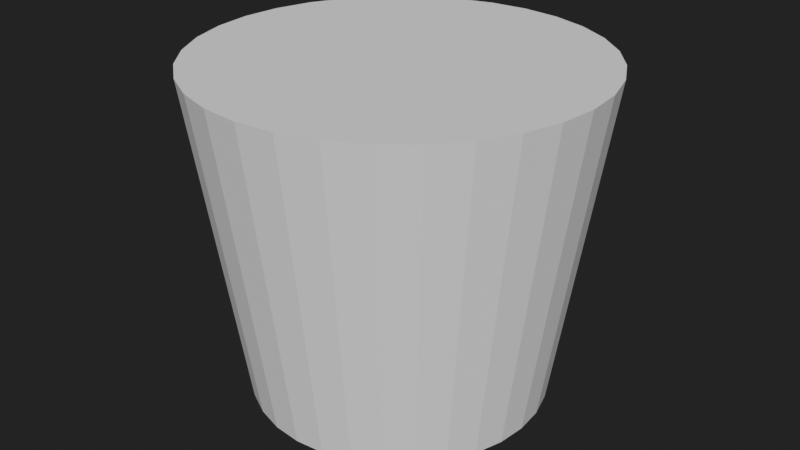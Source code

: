 # Source: Dustbin.blend  (saved by Blender 2.90.8; exported with 4.5.12 LTS)
import bpy
from mathutils import Matrix  # noqa: F401  (used for matrix-valued properties, if any)

bpy.ops.wm.read_factory_settings(use_empty=True)
scene = bpy.context.scene
scene.name = 'Scene'

# ---- collections
col_collection = bpy.data.collections.new('Collection'); scene.collection.children.link(col_collection)

# ---- materials (node trees are filled in below, after node groups)
mat_material = bpy.data.materials.new('Material')

# ---- node groups
ng_auto_smooth = bpy.data.node_groups.new('Auto Smooth', 'GeometryNodeTree')
_s = ng_auto_smooth.interface.new_socket(name='Geometry', in_out='OUTPUT', socket_type='NodeSocketGeometry')
_s = ng_auto_smooth.interface.new_socket(name='Geometry', in_out='INPUT', socket_type='NodeSocketGeometry')
_s = ng_auto_smooth.interface.new_socket(name='Angle', in_out='INPUT', socket_type='NodeSocketFloat')
_s.subtype = 'ANGLE'
_s.min_value = 0.0
_s.max_value = 3.142
ng_auto_smooth.is_modifier = True
_N = ng_auto_smooth.nodes; _L = ng_auto_smooth.links
n0 = _N.new('NodeGroupOutput'); n0.name = 'Group Output'; n0.location = (480, -100)
n1 = _N.new('NodeGroupInput'); n1.name = 'Group Input'; n1.location = (-420, -300)
n2 = _N.new('NodeGroupInput'); n2.name = 'Group Input.001'; n2.location = (-60, -100)
n3 = _N.new('GeometryNodeSetShadeSmooth'); n3.name = 'Set Shade Smooth'; n3.location = (120, -100)
n3.domain = 'EDGE'
n4 = _N.new('GeometryNodeSetShadeSmooth'); n4.name = 'Set Shade Smooth.001'; n4.location = (300, -100)
n5 = _N.new('GeometryNodeInputMeshEdgeAngle'); n5.name = 'Edge Angle'; n5.location = (-420, -220)
n6 = _N.new('GeometryNodeInputEdgeSmooth'); n6.name = 'Is Edge Smooth'; n6.location = (-60, -160)
n7 = _N.new('GeometryNodeInputShadeSmooth'); n7.name = 'Is Face Smooth'; n7.location = (-240, -340)
n8 = _N.new('FunctionNodeBooleanMath'); n8.name = 'Boolean Math'; n8.location = (-60, -220)
n9 = _N.new('FunctionNodeCompare'); n9.name = 'Compare'; n9.location = (-240, -180)
n9.operation = 'LESS_EQUAL'
_L.new(n5.outputs[0], n9.inputs[0])
_L.new(n4.outputs[0], n0.inputs[0])
_L.new(n1.outputs[1], n9.inputs[1])
_L.new(n9.outputs[0], n8.inputs[0])
_L.new(n7.outputs[0], n8.inputs[1])
_L.new(n2.outputs[0], n3.inputs[0])
_L.new(n6.outputs[0], n3.inputs[1])
_L.new(n3.outputs[0], n4.inputs[0])
_L.new(n8.outputs[0], n3.inputs[2])
n0.is_active_output = True

# ---- material node trees
mat_material.use_nodes = True; mat_material.node_tree.nodes.clear()
_N = mat_material.node_tree.nodes; _L = mat_material.node_tree.links
n0 = _N.new('ShaderNodeBsdfPrincipled'); n0.name = 'Principled BSDF'; n0.location = (10, 300)
n0.distribution = 'GGX'
n0.subsurface_method = 'BURLEY'
n0.inputs[3].default_value = 1.45
n0.inputs[27].default_value = (0.0, 0.0, 0.0, 1.0)
n0.inputs[28].default_value = 1.0
n1 = _N.new('ShaderNodeOutputMaterial'); n1.name = 'Material Output'; n1.location = (300, 300)
_L.new(n0.outputs[0], n1.inputs[0])
n1.is_active_output = True

# ---- world
world_world = bpy.data.worlds.new('World'); scene.world = world_world
world_world.use_nodes = True; world_world.node_tree.nodes.clear()
_N = world_world.node_tree.nodes; _L = world_world.node_tree.links
n0 = _N.new('ShaderNodeOutputWorld'); n0.name = 'World Output'; n0.location = (300, 300)
n1 = _N.new('ShaderNodeBackground'); n1.name = 'Background'; n1.location = (10, 300)
n1.inputs[0].default_value = (0.01599, 0.01599, 0.01599, 1.0)
_L.new(n1.outputs[0], n0.inputs[0])
n0.is_active_output = True
world_world.color = (0.05088, 0.05088, 0.05088)
world_world.use_sun_shadow = False
world_world.sun_shadow_jitter_overblur = 0.0

# ---- meshes
me_cylinder_001 = bpy.data.meshes.new('Cylinder.001')
me_cylinder_001.from_pydata([(7.112e-07, 17.94, 1.907e-06), (1.229e-07, 23.78, 40.0), (3.5, 17.6, 1.907e-06), (4.639, 23.32, 40.0), (6.865, 16.57, 1.907e-06), (9.1, 21.97, 40.0), (9.967, 14.92, 1.907e-06), (13.21, 19.77, 40.0), (12.69, 12.69, 1.907e-06), (16.82, 16.82, 40.0), (14.92, 9.967, 1.907e-06), (19.77, 13.21, 40.0), (16.57, 6.865, 1.907e-06), (21.97, 9.1, 40.0), (17.6, 3.5, 1.907e-06), (23.32, 4.639, 40.0), (17.94, 3.24e-06, 1.907e-06), (23.78, 2.121e-06, 40.0), (17.6, -3.5, 1.907e-06), (23.32, -4.639, 40.0), (16.57, -6.865, 1.907e-06), (21.97, -9.1, 40.0), (14.92, -9.967, 1.907e-06), (19.77, -13.21, 40.0), (12.69, -12.69, 1.907e-06), (16.82, -16.82, 40.0), (9.967, -14.92, 1.907e-06), (13.21, -19.77, 40.0), (6.865, -16.57, 1.907e-06), (9.1, -21.97, 40.0), (3.5, -17.6, 1.907e-06), (4.639, -23.32, 40.0), (-5.134e-06, -17.94, 1.907e-06), (-7.626e-06, -23.78, 40.0), (-3.5, -17.6, 1.907e-06), (-4.639, -23.32, 40.0), (-6.865, -16.57, 1.907e-06), (-9.1, -21.97, 40.0), (-9.967, -14.92, 1.907e-06), (-13.21, -19.77, 40.0), (-12.69, -12.69, 1.907e-06), (-16.82, -16.82, 40.0), (-14.92, -9.967, 1.907e-06), (-19.77, -13.21, 40.0), (-16.57, -6.865, 1.907e-06), (-21.97, -9.1, 40.0), (-17.6, -3.5, 1.907e-06), (-23.32, -4.639, 40.0), (-17.94, 1.921e-05, 1.907e-06), (-23.78, 2.329e-05, 40.0), (-17.6, 3.5, 1.907e-06), (-23.32, 4.639, 40.0), (-16.57, 6.865, 1.907e-06), (-21.97, 9.1, 40.0), (-14.92, 9.967, 1.907e-06), (-19.77, 13.21, 40.0), (-12.69, 12.69, 1.907e-06), (-16.82, 16.82, 40.0), (-9.967, 14.92, 1.907e-06), (-13.21, 19.77, 40.0), (-6.865, 16.57, 1.907e-06), (-9.1, 21.97, 40.0), (-3.5, 17.6, 1.907e-06), (-4.639, 23.32, 40.0)], [], [(0, 1, 3, 2), (2, 3, 5, 4), (4, 5, 7, 6), (6, 7, 9, 8), (8, 9, 11, 10), (10, 11, 13, 12), (12, 13, 15, 14), (14, 15, 17, 16), (16, 17, 19, 18), (18, 19, 21, 20), (20, 21, 23, 22), (22, 23, 25, 24), (24, 25, 27, 26), (26, 27, 29, 28), (28, 29, 31, 30), (30, 31, 33, 32), (32, 33, 35, 34), (34, 35, 37, 36), (36, 37, 39, 38), (38, 39, 41, 40), (40, 41, 43, 42), (42, 43, 45, 44), (44, 45, 47, 46), (46, 47, 49, 48), (48, 49, 51, 50), (50, 51, 53, 52), (52, 53, 55, 54), (54, 55, 57, 56), (56, 57, 59, 58), (58, 59, 61, 60), (3, 1, 63, 61, 59, 57, 55, 53, 51, 49, 47, 45, 43, 41, 39, 37, 35, 33, 31, 29, 27, 25, 23, 21, 19, 17, 15, 13, 11, 9, 7, 5), (60, 61, 63, 62), (62, 63, 1, 0), (0, 2, 4, 6, 8, 10, 12, 14, 16, 18, 20, 22, 24, 26, 28, 30, 32, 34, 36, 38, 40, 42, 44, 46, 48, 50, 52, 54, 56, 58, 60, 62)])
_uv = me_cylinder_001.uv_layers.new(name='UVMap')
_uv.uv.foreach_set('vector', [1.0, 0.5, 1.0, 1.0, 0.9688, 1.0, 0.9688, 0.5, 0.9688, 0.5, 0.9688, 1.0, 0.9375, 1.0, 0.9375, 0.5, 0.9375, 0.5, 0.9375, 1.0, 0.9062, 1.0, 0.9062, 0.5, 0.9062, 0.5, 0.9062, 1.0, 0.875, 1.0, 0.875, 0.5, 0.875, 0.5, 0.875, 1.0, 0.8438, 1.0, 0.8438, 0.5, 0.8438, 0.5, 0.8438, 1.0, 0.8125, 1.0, 0.8125, 0.5, 0.8125, 0.5, 0.8125, 1.0, 0.7812, 1.0, 0.7812, 0.5, 0.7812, 0.5, 0.7812, 1.0, 0.75, 1.0, 0.75, 0.5, 0.75, 0.5, 0.75, 1.0, 0.7188, 1.0, 0.7188, 0.5, 0.7188, 0.5, 0.7188, 1.0, 0.6875, 1.0, 0.6875, 0.5, 0.6875, 0.5, 0.6875, 1.0, 0.6562, 1.0, 0.6562, 0.5, 0.6562, 0.5, 0.6562, 1.0, 0.625, 1.0, 0.625, 0.5, 0.625, 0.5, 0.625, 1.0, 0.5938, 1.0, 0.5938, 0.5, 0.5938, 0.5, 0.5938, 1.0, 0.5625, 1.0, 0.5625, 0.5, 0.5625, 0.5, 0.5625, 1.0, 0.5312, 1.0, 0.5312, 0.5, 0.5312, 0.5, 0.5312, 1.0, 0.5, 1.0, 0.5, 0.5, 0.5, 0.5, 0.5, 1.0, 0.4688, 1.0, 0.4688, 0.5, 0.4688, 0.5, 0.4688, 1.0, 0.4375, 1.0, 0.4375, 0.5, 0.4375, 0.5, 0.4375, 1.0, 0.4062, 1.0, 0.4062, 0.5, 0.4062, 0.5, 0.4062, 1.0, 0.375, 1.0, 0.375, 0.5, 0.375, 0.5, 0.375, 1.0, 0.3438, 1.0, 0.3438, 0.5, 0.3438, 0.5, 0.3438, 1.0, 0.3125, 1.0, 0.3125, 0.5, 0.3125, 0.5, 0.3125, 1.0, 0.2812, 1.0, 0.2812, 0.5, 0.2812, 0.5, 0.2812, 1.0, 0.25, 1.0, 0.25, 0.5, 0.25, 0.5, 0.25, 1.0, 0.2188, 1.0, 0.2188, 0.5, 0.2188, 0.5, 0.2188, 1.0, 0.1875, 1.0, 0.1875, 0.5, 0.1875, 0.5, 0.1875, 1.0, 0.1562, 1.0, 0.1562, 0.5, 0.1562, 0.5, 0.1562, 1.0, 0.125, 1.0, 0.125, 0.5, 0.125, 0.5, 0.125, 1.0, 0.09375, 1.0, 0.09375, 0.5, 0.09375, 0.5, 0.09375, 1.0, 0.0625, 1.0, 0.0625, 0.5, 0.2968, 0.4854, 0.25, 0.49, 0.2032, 0.4854, 0.1582, 0.4717, 0.1167, 0.4496, 0.08029, 0.4197, 0.05045, 0.3833, 0.02827, 0.3418, 0.01461, 0.2968, 0.01, 0.25, 0.01461, 0.2032, 0.02827, 0.1582, 0.05045, 0.1167, 0.08029, 0.08029, 0.1167, 0.05045, 0.1582, 0.02827, 0.2032, 0.01461, 0.25, 0.01, 0.2968, 0.01461, 0.3418, 0.02827, 0.3833, 0.05045, 0.4197, 0.08029, 0.4496, 0.1167, 0.4717, 0.1582, 0.4854, 0.2032, 0.49, 0.25, 0.4854, 0.2968, 0.4717, 0.3418, 0.4496, 0.3833, 0.4197, 0.4197, 0.3833, 0.4496, 0.3418, 0.4717, 0.0625, 0.5, 0.0625, 1.0, 0.03125, 1.0, 0.03125, 0.5, 0.03125, 0.5, 0.03125, 1.0, 0.0, 1.0, 0.0, 0.5, 0.75, 0.49, 0.7968, 0.4854, 0.8418, 0.4717, 0.8833, 0.4496, 0.9197, 0.4197, 0.9496, 0.3833, 0.9717, 0.3418, 0.9854, 0.2968, 0.99, 0.25, 0.9854, 0.2032, 0.9717, 0.1582, 0.9496, 0.1167, 0.9197, 0.08029, 0.8833, 0.05045, 0.8418, 0.02827, 0.7968, 0.01461, 0.75, 0.01, 0.7032, 0.01461, 0.6582, 0.02827, 0.6167, 0.05045, 0.5803, 0.08029, 0.5504, 0.1167, 0.5283, 0.1582, 0.5146, 0.2032, 0.51, 0.25, 0.5146, 0.2968, 0.5283, 0.3418, 0.5504, 0.3833, 0.5803, 0.4197, 0.6167, 0.4496, 0.6582, 0.4717, 0.7032, 0.4854])
me_cylinder_001.use_remesh_fix_poles = True
me_cylinder_001.use_remesh_preserve_attributes = False
me_cylinder_001.use_mirror_vertex_groups = False
me_cylinder_001.update()
me_cylinder_002 = bpy.data.meshes.new('Cylinder.002')
me_cylinder_002.from_pydata([(-3.185e-06, 10.76, 0.0), (3.203e-07, 14.87, 30.0), (1.055, 10.71, 0.0), (1.457, 14.8, 30.0), (2.099, 10.55, 0.0), (2.901, 14.58, 30.0), (3.123, 10.3, 0.0), (4.316, 14.23, 30.0), (4.117, 9.94, 0.0), (5.69, 13.74, 30.0), (5.072, 9.489, 0.0), (7.009, 13.11, 30.0), (5.977, 8.946, 0.0), (8.26, 12.36, 30.0), (6.826, 8.317, 0.0), (9.432, 11.49, 30.0), (7.608, 7.608, 0.0), (10.51, 10.51, 30.0), (8.317, 6.826, 0.0), (11.49, 9.432, 30.0), (8.946, 5.978, 0.0), (12.36, 8.26, 30.0), (9.489, 5.072, 0.0), (13.11, 7.009, 30.0), (9.94, 4.117, 0.0), (13.74, 5.69, 30.0), (10.3, 3.123, 0.0), (14.23, 4.316, 30.0), (10.55, 2.099, 0.0), (14.58, 2.901, 30.0), (10.71, 1.055, 0.0), (14.8, 1.457, 30.0), (10.76, -2.698e-06, 0.0), (14.87, -2.438e-06, 30.0), (10.71, -1.055, 0.0), (14.8, -1.457, 30.0), (10.55, -2.099, 0.0), (14.58, -2.901, 30.0), (10.3, -3.123, 0.0), (14.23, -4.316, 30.0), (9.94, -4.117, 0.0), (13.74, -5.69, 30.0), (9.489, -5.072, 0.0), (13.11, -7.009, 30.0), (8.946, -5.978, 0.0), (12.36, -8.26, 30.0), (8.317, -6.826, 0.0), (11.49, -9.432, 30.0), (7.608, -7.608, 0.0), (10.51, -10.51, 30.0), (6.826, -8.317, 0.0), (9.432, -11.49, 30.0), (5.977, -8.946, 0.0), (8.26, -12.36, 30.0), (5.072, -9.489, 0.0), (7.009, -13.11, 30.0), (4.117, -9.94, 0.0), (5.69, -13.74, 30.0), (3.123, -10.3, 0.0), (4.316, -14.23, 30.0), (2.099, -10.55, 0.0), (2.901, -14.58, 30.0), (1.055, -10.71, 0.0), (1.457, -14.8, 30.0), (-1.182e-05, -10.76, 0.0), (-1.188e-05, -14.87, 30.0), (-1.055, -10.71, 0.0), (-1.457, -14.8, 30.0), (-2.099, -10.55, 0.0), (-2.901, -14.58, 30.0), (-3.123, -10.3, 0.0), (-4.316, -14.23, 30.0), (-4.117, -9.94, 0.0), (-5.69, -13.74, 30.0), (-5.072, -9.489, 0.0), (-7.009, -13.11, 30.0), (-5.978, -8.946, 0.0), (-8.26, -12.36, 30.0), (-6.826, -8.317, 0.0), (-9.432, -11.49, 30.0), (-7.608, -7.608, 0.0), (-10.51, -10.51, 30.0), (-8.317, -6.826, 0.0), (-11.49, -9.432, 30.0), (-8.946, -5.977, 0.0), (-12.36, -8.26, 30.0), (-9.489, -5.072, 0.0), (-13.11, -7.009, 30.0), (-9.94, -4.117, 0.0), (-13.74, -5.69, 30.0), (-10.3, -3.123, 0.0), (-14.23, -4.316, 30.0), (-10.55, -2.099, 0.0), (-14.58, -2.901, 30.0), (-10.71, -1.055, 0.0), (-14.8, -1.457, 30.0), (-10.76, -5.947e-06, 0.0), (-14.87, -6.908e-06, 30.0), (-10.71, 1.055, 0.0), (-14.8, 1.457, 30.0), (-10.55, 2.099, 0.0), (-14.58, 2.901, 30.0), (-10.3, 3.123, 0.0), (-14.23, 4.316, 30.0), (-9.94, 4.117, 0.0), (-13.74, 5.69, 30.0), (-9.489, 5.072, 0.0), (-13.11, 7.009, 30.0), (-8.946, 5.977, 0.0), (-12.36, 8.26, 30.0), (-8.317, 6.826, 0.0), (-11.49, 9.432, 30.0), (-7.608, 7.608, 0.0), (-10.51, 10.51, 30.0), (-6.826, 8.317, 0.0), (-9.432, 11.49, 30.0), (-5.978, 8.946, 0.0), (-8.261, 12.36, 30.0), (-5.072, 9.489, 0.0), (-7.009, 13.11, 30.0), (-4.117, 9.94, 0.0), (-5.69, 13.74, 30.0), (-3.123, 10.3, 0.0), (-4.316, 14.23, 30.0), (-2.099, 10.55, 0.0), (-2.901, 14.58, 30.0), (-1.055, 10.71, 0.0), (-1.457, 14.8, 30.0), (1.47, 14.93, 30.0), (0.0, 15.0, 30.0), (2.926, 14.71, 30.0), (4.354, 14.35, 30.0), (5.74, 13.86, 30.0), (7.071, 13.23, 30.0), (8.334, 12.47, 30.0), (9.516, 11.6, 30.0), (10.61, 10.61, 30.0), (11.6, 9.516, 30.0), (12.47, 8.334, 30.0), (13.23, 7.071, 30.0), (13.86, 5.74, 30.0), (14.35, 4.354, 30.0), (14.71, 2.926, 30.0), (14.93, 1.47, 30.0), (15.0, -2.444e-06, 30.0), (14.93, -1.47, 30.0), (14.71, -2.926, 30.0), (14.35, -4.354, 30.0), (13.86, -5.74, 30.0), (13.23, -7.071, 30.0), (12.47, -8.334, 30.0), (11.6, -9.516, 30.0), (10.61, -10.61, 30.0), (9.516, -11.6, 30.0), (8.334, -12.47, 30.0), (7.071, -13.23, 30.0), (5.74, -13.86, 30.0), (4.354, -14.35, 30.0), (2.926, -14.71, 30.0), (1.47, -14.93, 30.0), (-1.204e-05, -15.0, 30.0), (-1.47, -14.93, 30.0), (-2.926, -14.71, 30.0), (-4.354, -14.35, 30.0), (-5.74, -13.86, 30.0), (-7.071, -13.23, 30.0), (-8.334, -12.47, 30.0), (-9.516, -11.6, 30.0), (-10.61, -10.61, 30.0), (-11.6, -9.516, 30.0), (-12.47, -8.334, 30.0), (-13.23, -7.071, 30.0), (-13.86, -5.74, 30.0), (-14.35, -4.354, 30.0), (-14.71, -2.926, 30.0), (-14.93, -1.47, 30.0), (-15.0, -6.974e-06, 30.0), (-14.93, 1.47, 30.0), (-14.71, 2.926, 30.0), (-14.35, 4.354, 30.0), (-13.86, 5.74, 30.0), (-13.23, 7.071, 30.0), (-12.47, 8.334, 30.0), (-11.6, 9.516, 30.0), (-10.61, 10.61, 30.0), (-9.516, 11.6, 30.0), (-8.334, 12.47, 30.0), (-7.071, 13.23, 30.0), (-5.74, 13.86, 30.0), (-4.354, 14.35, 30.0), (-2.926, 14.71, 30.0), (-1.47, 14.93, 30.0), (1.441, 14.63, 29.42), (1.509e-07, 14.7, 29.42), (2.869, 14.42, 29.42), (4.268, 14.07, 29.42), (5.627, 13.58, 29.42), (6.932, 12.97, 29.42), (8.169, 12.23, 29.42), (9.328, 11.37, 29.42), (10.4, 10.4, 29.42), (11.37, 9.328, 29.42), (12.23, 8.169, 29.42), (12.97, 6.932, 29.42), (13.58, 5.627, 29.42), (14.07, 4.268, 29.42), (14.42, 2.869, 29.42), (14.63, 1.441, 29.42), (14.7, -2.447e-06, 29.42), (14.63, -1.441, 29.42), (14.42, -2.869, 29.42), (14.07, -4.268, 29.42), (13.58, -5.627, 29.42), (12.97, -6.932, 29.42), (12.23, -8.169, 29.42), (11.37, -9.328, 29.42), (10.4, -10.4, 29.42), (9.328, -11.37, 29.42), (8.169, -12.23, 29.42), (6.932, -12.97, 29.42), (5.627, -13.58, 29.42), (4.268, -14.07, 29.42), (2.869, -14.42, 29.42), (1.441, -14.63, 29.42), (-1.191e-05, -14.7, 29.42), (-1.441, -14.63, 29.42), (-2.869, -14.42, 29.42), (-4.268, -14.07, 29.42), (-5.627, -13.58, 29.42), (-6.932, -12.97, 29.42), (-8.169, -12.23, 29.42), (-9.328, -11.37, 29.42), (-10.4, -10.4, 29.42), (-11.37, -9.328, 29.42), (-12.23, -8.169, 29.42), (-12.97, -6.932, 29.42), (-13.58, -5.627, 29.42), (-14.07, -4.268, 29.42), (-14.42, -2.869, 29.42), (-14.63, -1.441, 29.42), (-14.7, -6.867e-06, 29.42), (-14.63, 1.441, 29.42), (-14.42, 2.869, 29.42), (-14.07, 4.268, 29.42), (-13.58, 5.627, 29.42), (-12.97, 6.932, 29.42), (-12.23, 8.169, 29.42), (-11.37, 9.328, 29.42), (-10.4, 10.4, 29.42), (-9.328, 11.37, 29.42), (-8.169, 12.23, 29.42), (-6.932, 12.97, 29.42), (-5.627, 13.58, 29.42), (-4.268, 14.07, 29.42), (-2.869, 14.42, 29.42), (-1.441, 14.63, 29.42), (1.034, 10.5, 1.264), (-6.389e-06, 10.55, 1.264), (2.058, 10.34, 1.264), (3.062, 10.09, 1.264), (4.036, 9.744, 1.264), (4.972, 9.302, 1.264), (5.86, 8.77, 1.264), (6.691, 8.153, 1.264), (7.458, 7.458, 1.264), (8.153, 6.691, 1.264), (8.77, 5.86, 1.264), (9.302, 4.972, 1.264), (9.744, 4.036, 1.264), (10.09, 3.062, 1.264), (10.34, 2.058, 1.264), (10.5, 1.034, 1.264), (10.55, -2.701e-06, 1.264), (10.5, -1.034, 1.264), (10.34, -2.058, 1.264), (10.09, -3.062, 1.264), (9.744, -4.036, 1.264), (9.302, -4.972, 1.264), (8.77, -5.86, 1.264), (8.153, -6.691, 1.264), (7.458, -7.458, 1.264), (6.691, -8.153, 1.264), (5.86, -8.77, 1.264), (4.972, -9.302, 1.264), (4.036, -9.744, 1.264), (3.062, -10.09, 1.264), (2.058, -10.34, 1.264), (1.034, -10.5, 1.264), (-1.504e-05, -10.55, 1.264), (-1.034, -10.5, 1.264), (-2.058, -10.34, 1.264), (-3.062, -10.09, 1.264), (-4.036, -9.744, 1.264), (-4.972, -9.302, 1.264), (-5.86, -8.77, 1.264), (-6.691, -8.153, 1.264), (-7.458, -7.458, 1.264), (-8.153, -6.691, 1.264), (-8.77, -5.86, 1.264), (-9.302, -4.972, 1.264), (-9.744, -4.036, 1.264), (-10.09, -3.062, 1.264), (-10.34, -2.058, 1.264), (-10.5, -1.034, 1.264), (-10.55, -5.871e-06, 1.264), (-10.5, 1.034, 1.264), (-10.34, 2.058, 1.264), (-10.09, 3.062, 1.264), (-9.744, 4.036, 1.264), (-9.302, 4.972, 1.264), (-8.77, 5.86, 1.264), (-8.153, 6.691, 1.264), (-7.458, 7.458, 1.264), (-6.691, 8.153, 1.264), (-5.86, 8.77, 1.264), (-4.972, 9.302, 1.264), (-4.036, 9.744, 1.264), (-3.062, 10.09, 1.264), (-2.058, 10.34, 1.264), (-1.034, 10.5, 1.264)], [], [(0, 129, 128, 2), (2, 128, 130, 4), (4, 130, 131, 6), (6, 131, 132, 8), (8, 132, 133, 10), (10, 133, 134, 12), (12, 134, 135, 14), (14, 135, 136, 16), (16, 136, 137, 18), (18, 137, 138, 20), (20, 138, 139, 22), (22, 139, 140, 24), (24, 140, 141, 26), (26, 141, 142, 28), (28, 142, 143, 30), (30, 143, 144, 32), (32, 144, 145, 34), (34, 145, 146, 36), (36, 146, 147, 38), (38, 147, 148, 40), (40, 148, 149, 42), (42, 149, 150, 44), (44, 150, 151, 46), (46, 151, 152, 48), (48, 152, 153, 50), (50, 153, 154, 52), (52, 154, 155, 54), (54, 155, 156, 56), (56, 156, 157, 58), (58, 157, 158, 60), (60, 158, 159, 62), (62, 159, 160, 64), (64, 160, 161, 66), (66, 161, 162, 68), (68, 162, 163, 70), (70, 163, 164, 72), (72, 164, 165, 74), (74, 165, 166, 76), (76, 166, 167, 78), (78, 167, 168, 80), (80, 168, 169, 82), (82, 169, 170, 84), (84, 170, 171, 86), (86, 171, 172, 88), (88, 172, 173, 90), (90, 173, 174, 92), (92, 174, 175, 94), (94, 175, 176, 96), (96, 176, 177, 98), (98, 177, 178, 100), (100, 178, 179, 102), (102, 179, 180, 104), (104, 180, 181, 106), (106, 181, 182, 108), (108, 182, 183, 110), (110, 183, 184, 112), (112, 184, 185, 114), (114, 185, 186, 116), (116, 186, 187, 118), (118, 187, 188, 120), (120, 188, 189, 122), (122, 189, 190, 124), (89, 87, 235, 236), (124, 190, 191, 126), (126, 191, 129, 0), (1, 3, 128, 129), (3, 5, 130, 128), (5, 7, 131, 130), (7, 9, 132, 131), (9, 11, 133, 132), (11, 13, 134, 133), (13, 15, 135, 134), (15, 17, 136, 135), (17, 19, 137, 136), (19, 21, 138, 137), (21, 23, 139, 138), (23, 25, 140, 139), (25, 27, 141, 140), (27, 29, 142, 141), (29, 31, 143, 142), (31, 33, 144, 143), (33, 35, 145, 144), (35, 37, 146, 145), (37, 39, 147, 146), (39, 41, 148, 147), (41, 43, 149, 148), (43, 45, 150, 149), (45, 47, 151, 150), (47, 49, 152, 151), (49, 51, 153, 152), (51, 53, 154, 153), (53, 55, 155, 154), (55, 57, 156, 155), (57, 59, 157, 156), (59, 61, 158, 157), (61, 63, 159, 158), (63, 65, 160, 159), (65, 67, 161, 160), (67, 69, 162, 161), (69, 71, 163, 162), (71, 73, 164, 163), (73, 75, 165, 164), (75, 77, 166, 165), (77, 79, 167, 166), (79, 81, 168, 167), (81, 83, 169, 168), (83, 85, 170, 169), (85, 87, 171, 170), (87, 89, 172, 171), (89, 91, 173, 172), (91, 93, 174, 173), (93, 95, 175, 174), (95, 97, 176, 175), (97, 99, 177, 176), (99, 101, 178, 177), (101, 103, 179, 178), (103, 105, 180, 179), (105, 107, 181, 180), (107, 109, 182, 181), (109, 111, 183, 182), (111, 113, 184, 183), (113, 115, 185, 184), (115, 117, 186, 185), (117, 119, 187, 186), (119, 121, 188, 187), (121, 123, 189, 188), (123, 125, 190, 189), (125, 127, 191, 190), (127, 1, 129, 191), (239, 238, 302, 303), (37, 35, 209, 210), (91, 89, 236, 237), (39, 37, 210, 211), (93, 91, 237, 238), (41, 39, 211, 212), (95, 93, 238, 239), (43, 41, 212, 213), (97, 95, 239, 240), (45, 43, 213, 214), (99, 97, 240, 241), (47, 45, 214, 215), (101, 99, 241, 242), (49, 47, 215, 216), (103, 101, 242, 243), (51, 49, 216, 217), (105, 103, 243, 244), (53, 51, 217, 218), (107, 105, 244, 245), (55, 53, 218, 219), (3, 1, 193, 192), (109, 107, 245, 246), (57, 55, 219, 220), (5, 3, 192, 194), (111, 109, 246, 247), (59, 57, 220, 221), (7, 5, 194, 195), (113, 111, 247, 248), (61, 59, 221, 222), (9, 7, 195, 196), (115, 113, 248, 249), (63, 61, 222, 223), (11, 9, 196, 197), (117, 115, 249, 250), (65, 63, 223, 224), (13, 11, 197, 198), (119, 117, 250, 251), (67, 65, 224, 225), (15, 13, 198, 199), (121, 119, 251, 252), (69, 67, 225, 226), (17, 15, 199, 200), (123, 121, 252, 253), (71, 69, 226, 227), (19, 17, 200, 201), (125, 123, 253, 254), (73, 71, 227, 228), (21, 19, 201, 202), (127, 125, 254, 255), (75, 73, 228, 229), (23, 21, 202, 203), (1, 127, 255, 193), (77, 75, 229, 230), (25, 23, 203, 204), (79, 77, 230, 231), (27, 25, 204, 205), (81, 79, 231, 232), (29, 27, 205, 206), (83, 81, 232, 233), (31, 29, 206, 207), (85, 83, 233, 234), (33, 31, 207, 208), (87, 85, 234, 235), (35, 33, 208, 209), (256, 257, 319, 318, 317, 316, 315, 314, 313, 312, 311, 310, 309, 308, 307, 306, 305, 304, 303, 302, 301, 300, 299, 298, 297, 296, 295, 294, 293, 292, 291, 290, 289, 288, 287, 286, 285, 284, 283, 282, 281, 280, 279, 278, 277, 276, 275, 274, 273, 272, 271, 270, 269, 268, 267, 266, 265, 264, 263, 262, 261, 260, 259, 258), (213, 212, 276, 277), (240, 239, 303, 304), (214, 213, 277, 278), (241, 240, 304, 305), (215, 214, 278, 279), (242, 241, 305, 306), (216, 215, 279, 280), (243, 242, 306, 307), (217, 216, 280, 281), (244, 243, 307, 308), (218, 217, 281, 282), (245, 244, 308, 309), (219, 218, 282, 283), (192, 193, 257, 256), (246, 245, 309, 310), (220, 219, 283, 284), (194, 192, 256, 258), (247, 246, 310, 311), (221, 220, 284, 285), (195, 194, 258, 259), (248, 247, 311, 312), (222, 221, 285, 286), (196, 195, 259, 260), (249, 248, 312, 313), (223, 222, 286, 287), (197, 196, 260, 261), (250, 249, 313, 314), (224, 223, 287, 288), (198, 197, 261, 262), (251, 250, 314, 315), (225, 224, 288, 289), (199, 198, 262, 263), (252, 251, 315, 316), (226, 225, 289, 290), (200, 199, 263, 264), (253, 252, 316, 317), (227, 226, 290, 291), (201, 200, 264, 265), (254, 253, 317, 318), (228, 227, 291, 292), (202, 201, 265, 266), (255, 254, 318, 319), (229, 228, 292, 293), (203, 202, 266, 267), (193, 255, 319, 257), (230, 229, 293, 294), (204, 203, 267, 268), (231, 230, 294, 295), (205, 204, 268, 269), (232, 231, 295, 296), (206, 205, 269, 270), (233, 232, 296, 297), (207, 206, 270, 271), (234, 233, 297, 298), (208, 207, 271, 272), (235, 234, 298, 299), (209, 208, 272, 273), (236, 235, 299, 300), (210, 209, 273, 274), (237, 236, 300, 301), (211, 210, 274, 275), (238, 237, 301, 302), (212, 211, 275, 276), (0, 2, 4, 6, 8, 10, 12, 14, 16, 18, 20, 22, 24, 26, 28, 30, 32, 34, 36, 38, 40, 42, 44, 46, 48, 50, 52, 54, 56, 58, 60, 62, 64, 66, 68, 70, 72, 74, 76, 78, 80, 82, 84, 86, 88, 90, 92, 94, 96, 98, 100, 102, 104, 106, 108, 110, 112, 114, 116, 118, 120, 122, 124, 126)])
me_cylinder_002.polygons.foreach_set('use_smooth', [True] * 258)
_uv = me_cylinder_002.uv_layers.new(name='UVMap')
_uv.uv.foreach_set('vector', [0.75, -0.002707, 0.75, 1.003, 0.7344, 1.003, 0.7344, -0.002707, 0.7344, -0.002707, 0.7344, 1.003, 0.7187, 1.003, 0.7187, -0.002707, 0.7187, -0.002707, 0.7187, 1.003, 0.7031, 1.003, 0.7031, -0.002707, 0.7031, -0.002707, 0.7031, 1.003, 0.6875, 1.003, 0.6875, -0.002707, 0.6875, -0.002707, 0.6875, 1.003, 0.6719, 1.003, 0.6719, -0.002707, 0.6719, -0.002707, 0.6719, 1.003, 0.6562, 1.003, 0.6562, -0.002707, 0.6562, -0.002707, 0.6562, 1.003, 0.6406, 1.003, 0.6406, -0.002707, 0.6406, -0.002707, 0.6406, 1.003, 0.625, 1.003, 0.625, -0.002707, 0.625, -0.002707, 0.625, 1.003, 0.6094, 1.003, 0.6094, -0.002707, 0.6094, -0.002707, 0.6094, 1.003, 0.5938, 1.003, 0.5938, -0.002707, 0.5938, -0.002707, 0.5938, 1.003, 0.5781, 1.003, 0.5781, -0.002707, 0.5781, -0.002707, 0.5781, 1.003, 0.5625, 1.003, 0.5625, -0.002707, 0.5625, -0.002707, 0.5625, 1.003, 0.5469, 1.003, 0.5469, -0.002707, 0.5469, -0.002707, 0.5469, 1.003, 0.5312, 1.003, 0.5312, -0.002707, 0.5312, -0.002707, 0.5312, 1.003, 0.5156, 1.003, 0.5156, -0.002707, 0.5156, -0.002707, 0.5156, 1.003, 0.5, 1.003, 0.5, -0.002707, 0.5, -0.002707, 0.5, 1.003, 0.4844, 1.003, 0.4844, -0.002707, 0.4844, -0.002707, 0.4844, 1.003, 0.4688, 1.003, 0.4688, -0.002707, 0.4688, -0.002707, 0.4688, 1.003, 0.4531, 1.003, 0.4531, -0.002707, 0.4531, -0.002707, 0.4531, 1.003, 0.4375, 1.003, 0.4375, -0.002707, 0.4375, -0.002707, 0.4375, 1.003, 0.4219, 1.003, 0.4219, -0.002707, 0.4219, -0.002707, 0.4219, 1.003, 0.4063, 1.003, 0.4062, -0.002707, 0.4062, -0.002707, 0.4063, 1.003, 0.3906, 1.003, 0.3906, -0.002707, 0.3906, -0.002707, 0.3906, 1.003, 0.375, 1.003, 0.375, -0.002707, 0.375, -0.002707, 0.375, 1.003, 0.3594, 1.003, 0.3594, -0.002707, 0.3594, -0.002707, 0.3594, 1.003, 0.3438, 1.003, 0.3438, -0.002707, 0.3438, -0.002707, 0.3438, 1.003, 0.3281, 1.003, 0.3281, -0.002707, 0.3281, -0.002707, 0.3281, 1.003, 0.3125, 1.003, 0.3125, -0.002707, 0.3125, -0.002707, 0.3125, 1.003, 0.2969, 1.003, 0.2969, -0.002707, 0.2969, -0.002707, 0.2969, 1.003, 0.2812, 1.003, 0.2812, -0.002707, 0.2812, -0.002707, 0.2812, 1.003, 0.2656, 1.003, 0.2656, -0.002707, 0.2656, -0.002707, 0.2656, 1.003, 0.25, 1.003, 0.25, -0.002707, 0.25, -0.002707, 0.25, 1.003, 0.2344, 1.003, 0.2344, -0.002707, 0.2344, -0.002707, 0.2344, 1.003, 0.2187, 1.003, 0.2187, -0.002707, 0.2187, -0.002707, 0.2187, 1.003, 0.2031, 1.003, 0.2031, -0.002707, 0.2031, -0.002707, 0.2031, 1.003, 0.1875, 1.003, 0.1875, -0.002707, 0.1875, -0.002707, 0.1875, 1.003, 0.1719, 1.003, 0.1719, -0.002707, 0.1719, -0.002707, 0.1719, 1.003, 0.1562, 1.003, 0.1562, -0.002707, 0.1562, -0.002707, 0.1562, 1.003, 0.1406, 1.003, 0.1406, -0.002707, 0.1406, -0.002707, 0.1406, 1.003, 0.125, 1.003, 0.125, -0.002707, 0.125, -0.002707, 0.125, 1.003, 0.1094, 1.003, 0.1094, -0.002707, 0.1094, -0.002707, 0.1094, 1.003, 0.09375, 1.003, 0.09375, -0.002707, 0.09375, -0.002707, 0.09375, 1.003, 0.07812, 1.003, 0.07812, -0.002707, 0.07812, -0.002707, 0.07812, 1.003, 0.0625, 1.003, 0.0625, -0.002707, 0.0625, -0.002707, 0.0625, 1.003, 0.04687, 1.003, 0.04687, -0.002707, 0.04687, -0.002707, 0.04687, 1.003, 0.03125, 1.003, 0.03125, -0.002707, 0.03125, -0.002707, 0.03125, 1.003, 0.01562, 1.003, 0.01563, -0.002707, 0.01563, -0.002707, 0.01562, 1.003, 5.96e-08, 1.003, 8.941e-08, -0.002707, 1.0, -0.002707, 1.0, 1.003, 0.9844, 1.003, 0.9844, -0.002707, 0.9844, -0.002707, 0.9844, 1.003, 0.9688, 1.003, 0.9688, -0.002707, 0.9688, -0.002707, 0.9688, 1.003, 0.9531, 1.003, 0.9531, -0.002707, 0.9531, -0.002707, 0.9531, 1.003, 0.9375, 1.003, 0.9375, -0.002707, 0.9375, -0.002707, 0.9375, 1.003, 0.9219, 1.003, 0.9219, -0.002707, 0.9219, -0.002707, 0.9219, 1.003, 0.9063, 1.003, 0.9063, -0.002707, 0.9063, -0.002707, 0.9063, 1.003, 0.8906, 1.003, 0.8906, -0.002707, 0.8906, -0.002707, 0.8906, 1.003, 0.875, 1.003, 0.875, -0.002707, 0.875, -0.002707, 0.875, 1.003, 0.8594, 1.003, 0.8594, -0.002707, 0.8594, -0.002707, 0.8594, 1.003, 0.8438, 1.003, 0.8438, -0.002707, 0.8438, -0.002707, 0.8438, 1.003, 0.8281, 1.003, 0.8281, -0.002707, 0.8281, -0.002707, 0.8281, 1.003, 0.8125, 1.003, 0.8125, -0.002707, 0.8125, -0.002707, 0.8125, 1.003, 0.7969, 1.003, 0.7969, -0.002707, 0.7969, -0.002707, 0.7969, 1.003, 0.7813, 1.003, 0.7813, -0.002707, 0.9375, 0.9973, 0.9219, 0.9973, 0.9219, 0.9771, 0.9375, 0.9771, 0.7813, -0.002707, 0.7813, 1.003, 0.7656, 1.003, 0.7656, -0.002707, 0.7656, -0.002707, 0.7656, 1.003, 0.75, 1.003, 0.75, -0.002707, 0.004484, 0.4757, 0.004484, 0.5243, 9.998e-05, 0.5246, 9.998e-05, 0.4754, 0.004484, 0.5243, 0.009256, 0.5728, 0.004914, 0.5734, 9.998e-05, 0.5246, 0.009256, 0.5728, 0.01875, 0.6205, 0.0145, 0.6216, 0.004914, 0.5734, 0.01875, 0.6205, 0.03289, 0.6671, 0.02875, 0.6686, 0.0145, 0.6216, 0.03289, 0.6671, 0.05152, 0.7121, 0.04755, 0.714, 0.02875, 0.6686, 0.05152, 0.7121, 0.07447, 0.7551, 0.0707, 0.7573, 0.04755, 0.714, 0.07447, 0.7551, 0.1015, 0.7955, 0.09799, 0.7981, 0.0707, 0.7573, 0.1015, 0.7955, 0.1324, 0.8332, 0.1292, 0.8361, 0.09799, 0.7981, 0.1324, 0.8332, 0.1668, 0.8676, 0.1639, 0.8708, 0.1292, 0.8361, 0.1668, 0.8676, 0.2045, 0.8985, 0.2019, 0.902, 0.1639, 0.8708, 0.2045, 0.8985, 0.2449, 0.9255, 0.2427, 0.9293, 0.2019, 0.902, 0.2449, 0.9255, 0.2879, 0.9485, 0.286, 0.9524, 0.2427, 0.9293, 0.2879, 0.9485, 0.3329, 0.9671, 0.3314, 0.9712, 0.286, 0.9524, 0.3329, 0.9671, 0.3795, 0.9812, 0.3784, 0.9855, 0.3314, 0.9712, 0.3795, 0.9812, 0.4272, 0.9907, 0.4266, 0.9951, 0.3784, 0.9855, 0.4272, 0.9907, 0.4757, 0.9955, 0.4754, 0.9999, 0.4266, 0.9951, 0.4757, 0.9955, 0.5243, 0.9955, 0.5246, 0.9999, 0.4754, 0.9999, 0.5243, 0.9955, 0.5728, 0.9907, 0.5734, 0.9951, 0.5246, 0.9999, 0.5728, 0.9907, 0.6205, 0.9812, 0.6216, 0.9855, 0.5734, 0.9951, 0.6205, 0.9812, 0.6671, 0.9671, 0.6686, 0.9712, 0.6216, 0.9855, 0.6671, 0.9671, 0.7121, 0.9485, 0.714, 0.9524, 0.6686, 0.9712, 0.7121, 0.9485, 0.7551, 0.9255, 0.7573, 0.9293, 0.714, 0.9524, 0.7551, 0.9255, 0.7955, 0.8985, 0.7981, 0.902, 0.7573, 0.9293, 0.7955, 0.8985, 0.8332, 0.8676, 0.8361, 0.8708, 0.7981, 0.902, 0.8332, 0.8676, 0.8676, 0.8332, 0.8708, 0.8361, 0.8361, 0.8708, 0.8676, 0.8332, 0.8985, 0.7955, 0.902, 0.7981, 0.8708, 0.8361, 0.8985, 0.7955, 0.9255, 0.7551, 0.9293, 0.7573, 0.902, 0.7981, 0.9255, 0.7551, 0.9485, 0.7121, 0.9524, 0.714, 0.9293, 0.7573, 0.9485, 0.7121, 0.9671, 0.6671, 0.9712, 0.6686, 0.9524, 0.714, 0.9671, 0.6671, 0.9812, 0.6205, 0.9855, 0.6216, 0.9712, 0.6686, 0.9812, 0.6205, 0.9907, 0.5728, 0.9951, 0.5734, 0.9855, 0.6216, 0.9907, 0.5728, 0.9955, 0.5243, 0.9999, 0.5246, 0.9951, 0.5734, 0.9955, 0.5243, 0.9955, 0.4757, 0.9999, 0.4754, 0.9999, 0.5246, 0.9955, 0.4757, 0.9907, 0.4272, 0.9951, 0.4266, 0.9999, 0.4754, 0.9907, 0.4272, 0.9812, 0.3795, 0.9855, 0.3784, 0.9951, 0.4266, 0.9812, 0.3795, 0.9671, 0.3329, 0.9712, 0.3314, 0.9855, 0.3784, 0.9671, 0.3329, 0.9485, 0.2879, 0.9524, 0.286, 0.9712, 0.3314, 0.9485, 0.2879, 0.9255, 0.2449, 0.9293, 0.2427, 0.9524, 0.286, 0.9255, 0.2449, 0.8985, 0.2045, 0.902, 0.2019, 0.9293, 0.2427, 0.8985, 0.2045, 0.8676, 0.1668, 0.8708, 0.1639, 0.902, 0.2019, 0.8676, 0.1668, 0.8332, 0.1324, 0.8361, 0.1292, 0.8708, 0.1639, 0.8332, 0.1324, 0.7955, 0.1015, 0.7981, 0.09799, 0.8361, 0.1292, 0.7955, 0.1015, 0.7551, 0.07447, 0.7573, 0.07071, 0.7981, 0.09799, 0.7551, 0.07447, 0.7121, 0.05152, 0.714, 0.04755, 0.7573, 0.07071, 0.7121, 0.05152, 0.6671, 0.03289, 0.6686, 0.02875, 0.714, 0.04755, 0.6671, 0.03289, 0.6205, 0.01875, 0.6216, 0.0145, 0.6686, 0.02875, 0.6205, 0.01875, 0.5728, 0.009256, 0.5734, 0.004914, 0.6216, 0.0145, 0.5728, 0.009256, 0.5243, 0.004484, 0.5246, 9.998e-05, 0.5734, 0.004914, 0.5243, 0.004484, 0.4757, 0.004484, 0.4754, 0.0001001, 0.5246, 9.998e-05, 0.4757, 0.004484, 0.4272, 0.009255, 0.4266, 0.004914, 0.4754, 0.0001001, 0.4272, 0.009255, 0.3795, 0.01875, 0.3784, 0.0145, 0.4266, 0.004914, 0.3795, 0.01875, 0.3329, 0.03289, 0.3314, 0.02875, 0.3784, 0.0145, 0.3329, 0.03289, 0.2879, 0.05152, 0.286, 0.04755, 0.3314, 0.02875, 0.2879, 0.05152, 0.2449, 0.07447, 0.2427, 0.0707, 0.286, 0.04755, 0.2449, 0.07447, 0.2045, 0.1015, 0.2019, 0.09799, 0.2427, 0.0707, 0.2045, 0.1015, 0.1668, 0.1324, 0.1639, 0.1292, 0.2019, 0.09799, 0.1668, 0.1324, 0.1324, 0.1668, 0.1292, 0.1639, 0.1639, 0.1292, 0.1324, 0.1668, 0.1015, 0.2045, 0.09799, 0.2018, 0.1292, 0.1639, 0.1015, 0.2045, 0.07447, 0.2449, 0.07071, 0.2427, 0.09799, 0.2018, 0.07447, 0.2449, 0.05152, 0.2879, 0.04755, 0.286, 0.07071, 0.2427, 0.05152, 0.2879, 0.03289, 0.3329, 0.02876, 0.3314, 0.04755, 0.286, 0.03289, 0.3329, 0.01875, 0.3795, 0.0145, 0.3784, 0.02876, 0.3314, 0.01875, 0.3795, 0.009256, 0.4272, 0.004915, 0.4266, 0.0145, 0.3784, 0.009256, 0.4272, 0.004484, 0.4757, 9.998e-05, 0.4754, 0.004915, 0.4266, 0.9844, 0.9771, 0.9688, 0.9771, 0.9688, 0.001902, 0.9844, 0.001902, 0.5313, 0.9973, 0.5156, 0.9973, 0.5156, 0.9771, 0.5313, 0.9771, 0.9531, 0.9973, 0.9375, 0.9973, 0.9375, 0.9771, 0.9531, 0.9771, 0.5469, 0.9973, 0.5313, 0.9973, 0.5313, 0.9771, 0.5469, 0.9771, 0.9688, 0.9973, 0.9531, 0.9973, 0.9531, 0.9771, 0.9688, 0.9771, 0.5625, 0.9973, 0.5469, 0.9973, 0.5469, 0.9771, 0.5625, 0.9771, 0.9844, 0.9973, 0.9688, 0.9973, 0.9688, 0.9771, 0.9844, 0.9771, 0.5781, 0.9973, 0.5625, 0.9973, 0.5625, 0.9771, 0.5781, 0.9771, 1.0, 0.9973, 0.9844, 0.9973, 0.9844, 0.9771, 1.0, 0.9771, 0.5938, 0.9973, 0.5781, 0.9973, 0.5781, 0.9771, 0.5938, 0.9771, 0.01563, 0.9973, 2.384e-07, 0.9973, 2.384e-07, 0.9771, 0.01563, 0.9771, 0.6094, 0.9973, 0.5938, 0.9973, 0.5938, 0.9771, 0.6094, 0.9771, 0.03125, 0.9973, 0.01563, 0.9973, 0.01563, 0.9771, 0.03125, 0.9771, 0.625, 0.9973, 0.6094, 0.9973, 0.6094, 0.9771, 0.625, 0.9771, 0.04688, 0.9973, 0.03125, 0.9973, 0.03125, 0.9771, 0.04688, 0.9771, 0.6406, 0.9973, 0.625, 0.9973, 0.625, 0.9771, 0.6406, 0.9771, 0.0625, 0.9973, 0.04688, 0.9973, 0.04688, 0.9771, 0.0625, 0.9771, 0.6563, 0.9973, 0.6406, 0.9973, 0.6406, 0.9771, 0.6563, 0.9771, 0.07813, 0.9973, 0.0625, 0.9973, 0.0625, 0.9771, 0.07813, 0.9771, 0.6719, 0.9973, 0.6563, 0.9973, 0.6563, 0.9771, 0.6719, 0.9771, 0.2656, 0.9973, 0.25, 0.9973, 0.25, 0.9771, 0.2656, 0.9771, 0.09375, 0.9973, 0.07813, 0.9973, 0.07813, 0.9771, 0.09375, 0.9771, 0.6875, 0.9973, 0.6719, 0.9973, 0.6719, 0.9771, 0.6875, 0.9771, 0.2813, 0.9973, 0.2656, 0.9973, 0.2656, 0.9771, 0.2813, 0.9771, 0.1094, 0.9973, 0.09375, 0.9973, 0.09375, 0.9771, 0.1094, 0.9771, 0.7031, 0.9973, 0.6875, 0.9973, 0.6875, 0.9771, 0.7031, 0.9771, 0.2969, 0.9973, 0.2813, 0.9973, 0.2813, 0.9771, 0.2969, 0.9771, 0.125, 0.9973, 0.1094, 0.9973, 0.1094, 0.9771, 0.125, 0.9771, 0.7188, 0.9973, 0.7031, 0.9973, 0.7031, 0.9771, 0.7188, 0.9771, 0.3125, 0.9973, 0.2969, 0.9973, 0.2969, 0.9771, 0.3125, 0.9771, 0.1406, 0.9973, 0.125, 0.9973, 0.125, 0.9771, 0.1406, 0.9771, 0.7344, 0.9973, 0.7188, 0.9973, 0.7188, 0.9771, 0.7344, 0.9771, 0.3281, 0.9973, 0.3125, 0.9973, 0.3125, 0.9771, 0.3281, 0.9771, 0.1562, 0.9973, 0.1406, 0.9973, 0.1406, 0.9771, 0.1562, 0.9771, 0.75, 0.9973, 0.7344, 0.9973, 0.7344, 0.9771, 0.75, 0.9771, 0.3438, 0.9973, 0.3281, 0.9973, 0.3281, 0.9771, 0.3438, 0.9771, 0.1719, 0.9973, 0.1562, 0.9973, 0.1562, 0.9771, 0.1719, 0.9771, 0.7656, 0.9973, 0.75, 0.9973, 0.75, 0.9771, 0.7656, 0.9771, 0.3594, 0.9973, 0.3438, 0.9973, 0.3438, 0.9771, 0.3594, 0.9771, 0.1875, 0.9973, 0.1719, 0.9973, 0.1719, 0.9771, 0.1875, 0.9771, 0.7813, 0.9973, 0.7656, 0.9973, 0.7656, 0.9771, 0.7813, 0.9771, 0.375, 0.9973, 0.3594, 0.9973, 0.3594, 0.9771, 0.375, 0.9771, 0.2031, 0.9973, 0.1875, 0.9973, 0.1875, 0.9771, 0.2031, 0.9771, 0.7969, 0.9973, 0.7813, 0.9973, 0.7813, 0.9771, 0.7969, 0.9771, 0.3906, 0.9973, 0.375, 0.9973, 0.375, 0.9771, 0.3906, 0.9771, 0.2187, 0.9973, 0.2031, 0.9973, 0.2031, 0.9771, 0.2187, 0.9771, 0.8125, 0.9973, 0.7969, 0.9973, 0.7969, 0.9771, 0.8125, 0.9771, 0.4063, 0.9973, 0.3906, 0.9973, 0.3906, 0.9771, 0.4063, 0.9771, 0.2344, 0.9973, 0.2187, 0.9973, 0.2187, 0.9771, 0.2344, 0.9771, 0.8281, 0.9973, 0.8125, 0.9973, 0.8125, 0.9771, 0.8281, 0.9771, 0.4219, 0.9973, 0.4063, 0.9973, 0.4063, 0.9771, 0.4219, 0.9771, 0.25, 0.9973, 0.2344, 0.9973, 0.2344, 0.9771, 0.25, 0.9771, 0.8438, 0.9973, 0.8281, 0.9973, 0.8281, 0.9771, 0.8438, 0.9771, 0.4375, 0.9973, 0.4219, 0.9973, 0.4219, 0.9771, 0.4375, 0.9771, 0.8594, 0.9973, 0.8438, 0.9973, 0.8438, 0.9771, 0.8594, 0.9771, 0.4531, 0.9973, 0.4375, 0.9973, 0.4375, 0.9771, 0.4531, 0.9771, 0.875, 0.9973, 0.8594, 0.9973, 0.8594, 0.9771, 0.875, 0.9771, 0.4688, 0.9973, 0.4531, 0.9973, 0.4531, 0.9771, 0.4688, 0.9771, 0.8906, 0.9973, 0.875, 0.9973, 0.875, 0.9771, 0.8906, 0.9771, 0.4844, 0.9973, 0.4688, 0.9973, 0.4688, 0.9771, 0.4844, 0.9771, 0.9063, 0.9973, 0.8906, 0.9973, 0.8906, 0.9771, 0.9063, 0.9771, 0.5, 0.9973, 0.4844, 0.9973, 0.4844, 0.9771, 0.5, 0.9771, 0.9219, 0.9973, 0.9063, 0.9973, 0.9063, 0.9771, 0.9219, 0.9771, 0.5156, 0.9973, 0.5, 0.9973, 0.5, 0.9771, 0.5156, 0.9771, 0.9999, 0.4754, 0.9999, 0.5246, 0.9951, 0.5734, 0.9855, 0.6216, 0.9712, 0.6686, 0.9524, 0.714, 0.9293, 0.7573, 0.902, 0.7982, 0.8708, 0.8361, 0.8361, 0.8708, 0.7981, 0.902, 0.7573, 0.9293, 0.714, 0.9524, 0.6686, 0.9712, 0.6216, 0.9855, 0.5734, 0.9951, 0.5246, 0.9999, 0.4754, 0.9999, 0.4266, 0.9951, 0.3784, 0.9855, 0.3314, 0.9712, 0.286, 0.9524, 0.2427, 0.9293, 0.2019, 0.902, 0.1639, 0.8708, 0.1292, 0.8361, 0.09799, 0.7981, 0.0707, 0.7573, 0.04755, 0.714, 0.02875, 0.6686, 0.0145, 0.6216, 0.004914, 0.5734, 9.998e-05, 0.5246, 9.998e-05, 0.4754, 0.004914, 0.4266, 0.0145, 0.3784, 0.02875, 0.3314, 0.04755, 0.286, 0.07071, 0.2427, 0.09799, 0.2019, 0.1292, 0.1639, 0.1639, 0.1292, 0.2019, 0.09799, 0.2427, 0.0707, 0.286, 0.04755, 0.3314, 0.02875, 0.3784, 0.0145, 0.4266, 0.004914, 0.4754, 9.998e-05, 0.5246, 9.998e-05, 0.5734, 0.004914, 0.6216, 0.0145, 0.6686, 0.02875, 0.714, 0.04755, 0.7573, 0.07071, 0.7981, 0.09799, 0.8361, 0.1292, 0.8708, 0.1639, 0.902, 0.2019, 0.9293, 0.2427, 0.9524, 0.286, 0.9712, 0.3314, 0.9855, 0.3784, 0.9951, 0.4266, 0.5781, 0.9771, 0.5625, 0.9771, 0.5625, 0.001902, 0.5781, 0.001902, 1.0, 0.9771, 0.9844, 0.9771, 0.9844, 0.001902, 1.0, 0.001902, 0.5938, 0.9771, 0.5781, 0.9771, 0.5781, 0.001902, 0.5938, 0.001902, 0.01563, 0.9771, 2.384e-07, 0.9771, 1.192e-07, 0.001902, 0.01563, 0.001902, 0.6094, 0.9771, 0.5938, 0.9771, 0.5938, 0.001902, 0.6094, 0.001902, 0.03125, 0.9771, 0.01563, 0.9771, 0.01563, 0.001902, 0.03125, 0.001902, 0.625, 0.9771, 0.6094, 0.9771, 0.6094, 0.001902, 0.625, 0.001902, 0.04688, 0.9771, 0.03125, 0.9771, 0.03125, 0.001902, 0.04688, 0.001902, 0.6406, 0.9771, 0.625, 0.9771, 0.625, 0.001902, 0.6406, 0.001902, 0.0625, 0.9771, 0.04688, 0.9771, 0.04688, 0.001902, 0.0625, 0.001902, 0.6563, 0.9771, 0.6406, 0.9771, 0.6406, 0.001902, 0.6563, 0.001902, 0.07813, 0.9771, 0.0625, 0.9771, 0.0625, 0.001902, 0.07812, 0.001902, 0.6719, 0.9771, 0.6563, 0.9771, 0.6563, 0.001902, 0.6719, 0.001902, 0.2656, 0.9771, 0.25, 0.9771, 0.25, 0.001902, 0.2656, 0.001902, 0.09375, 0.9771, 0.07813, 0.9771, 0.07812, 0.001902, 0.09375, 0.001902, 0.6875, 0.9771, 0.6719, 0.9771, 0.6719, 0.001902, 0.6875, 0.001902, 0.2813, 0.9771, 0.2656, 0.9771, 0.2656, 0.001902, 0.2813, 0.001902, 0.1094, 0.9771, 0.09375, 0.9771, 0.09375, 0.001902, 0.1094, 0.001902, 0.7031, 0.9771, 0.6875, 0.9771, 0.6875, 0.001902, 0.7031, 0.001902, 0.2969, 0.9771, 0.2813, 0.9771, 0.2813, 0.001902, 0.2969, 0.001902, 0.125, 0.9771, 0.1094, 0.9771, 0.1094, 0.001902, 0.125, 0.001902, 0.7188, 0.9771, 0.7031, 0.9771, 0.7031, 0.001902, 0.7188, 0.001902, 0.3125, 0.9771, 0.2969, 0.9771, 0.2969, 0.001902, 0.3125, 0.001902, 0.1406, 0.9771, 0.125, 0.9771, 0.125, 0.001902, 0.1406, 0.001902, 0.7344, 0.9771, 0.7188, 0.9771, 0.7188, 0.001902, 0.7344, 0.001902, 0.3281, 0.9771, 0.3125, 0.9771, 0.3125, 0.001902, 0.3281, 0.001902, 0.1562, 0.9771, 0.1406, 0.9771, 0.1406, 0.001902, 0.1562, 0.001902, 0.75, 0.9771, 0.7344, 0.9771, 0.7344, 0.001902, 0.75, 0.001902, 0.3438, 0.9771, 0.3281, 0.9771, 0.3281, 0.001902, 0.3438, 0.001902, 0.1719, 0.9771, 0.1562, 0.9771, 0.1562, 0.001902, 0.1719, 0.001902, 0.7656, 0.9771, 0.75, 0.9771, 0.75, 0.001902, 0.7656, 0.001902, 0.3594, 0.9771, 0.3438, 0.9771, 0.3438, 0.001902, 0.3594, 0.001902, 0.1875, 0.9771, 0.1719, 0.9771, 0.1719, 0.001902, 0.1875, 0.001902, 0.7813, 0.9771, 0.7656, 0.9771, 0.7656, 0.001902, 0.7813, 0.001902, 0.375, 0.9771, 0.3594, 0.9771, 0.3594, 0.001902, 0.375, 0.001902, 0.2031, 0.9771, 0.1875, 0.9771, 0.1875, 0.001902, 0.2031, 0.001902, 0.7969, 0.9771, 0.7813, 0.9771, 0.7813, 0.001902, 0.7969, 0.001902, 0.3906, 0.9771, 0.375, 0.9771, 0.375, 0.001902, 0.3906, 0.001902, 0.2187, 0.9771, 0.2031, 0.9771, 0.2031, 0.001902, 0.2187, 0.001902, 0.8125, 0.9771, 0.7969, 0.9771, 0.7969, 0.001902, 0.8125, 0.001902, 0.4063, 0.9771, 0.3906, 0.9771, 0.3906, 0.001902, 0.4063, 0.001902, 0.2344, 0.9771, 0.2187, 0.9771, 0.2187, 0.001902, 0.2344, 0.001902, 0.8281, 0.9771, 0.8125, 0.9771, 0.8125, 0.001902, 0.8281, 0.001902, 0.4219, 0.9771, 0.4063, 0.9771, 0.4063, 0.001902, 0.4219, 0.001902, 0.25, 0.9771, 0.2344, 0.9771, 0.2344, 0.001902, 0.25, 0.001902, 0.8438, 0.9771, 0.8281, 0.9771, 0.8281, 0.001902, 0.8438, 0.001902, 0.4375, 0.9771, 0.4219, 0.9771, 0.4219, 0.001902, 0.4375, 0.001902, 0.8594, 0.9771, 0.8438, 0.9771, 0.8438, 0.001902, 0.8594, 0.001902, 0.4531, 0.9771, 0.4375, 0.9771, 0.4375, 0.001902, 0.4531, 0.001902, 0.875, 0.9771, 0.8594, 0.9771, 0.8594, 0.001902, 0.875, 0.001902, 0.4688, 0.9771, 0.4531, 0.9771, 0.4531, 0.001902, 0.4688, 0.001902, 0.8906, 0.9771, 0.875, 0.9771, 0.875, 0.001902, 0.8906, 0.001902, 0.4844, 0.9771, 0.4688, 0.9771, 0.4688, 0.001902, 0.4844, 0.001902, 0.9063, 0.9771, 0.8906, 0.9771, 0.8906, 0.001902, 0.9063, 0.001902, 0.5, 0.9771, 0.4844, 0.9771, 0.4844, 0.001902, 0.5, 0.001902, 0.9219, 0.9771, 0.9063, 0.9771, 0.9063, 0.001902, 0.9219, 0.001902, 0.5156, 0.9771, 0.5, 0.9771, 0.5, 0.001902, 0.5156, 0.001902, 0.9375, 0.9771, 0.9219, 0.9771, 0.9219, 0.001902, 0.9375, 0.001902, 0.5313, 0.9771, 0.5156, 0.9771, 0.5156, 0.001902, 0.5313, 0.001902, 0.9531, 0.9771, 0.9375, 0.9771, 0.9375, 0.001902, 0.9531, 0.001902, 0.5469, 0.9771, 0.5313, 0.9771, 0.5313, 0.001902, 0.5469, 0.001902, 0.9688, 0.9771, 0.9531, 0.9771, 0.9531, 0.001902, 0.9688, 0.001902, 0.5625, 0.9771, 0.5469, 0.9771, 0.5469, 0.001902, 0.5625, 0.001902, 0.4754, 0.0001001, 0.5246, 9.998e-05, 0.5734, 0.004914, 0.6216, 0.0145, 0.6686, 0.02875, 0.714, 0.04755, 0.7573, 0.0707, 0.7981, 0.09799, 0.8361, 0.1292, 0.8708, 0.1639, 0.902, 0.2018, 0.9293, 0.2427, 0.9524, 0.286, 0.9712, 0.3314, 0.9855, 0.3784, 0.9951, 0.4266, 0.9999, 0.4754, 0.9999, 0.5246, 0.9951, 0.5734, 0.9855, 0.6216, 0.9712, 0.6686, 0.9524, 0.714, 0.9293, 0.7573, 0.902, 0.7981, 0.8708, 0.8361, 0.8361, 0.8708, 0.7981, 0.902, 0.7573, 0.9293, 0.714, 0.9524, 0.6686, 0.9712, 0.6216, 0.9855, 0.5734, 0.9951, 0.5246, 0.9999, 0.4754, 0.9999, 0.4266, 0.9951, 0.3784, 0.9855, 0.3314, 0.9712, 0.286, 0.9524, 0.2427, 0.9293, 0.2019, 0.902, 0.1639, 0.8708, 0.1292, 0.8361, 0.09799, 0.7982, 0.0707, 0.7573, 0.04755, 0.714, 0.02875, 0.6686, 0.0145, 0.6216, 0.004914, 0.5734, 9.998e-05, 0.5246, 0.0001, 0.4754, 0.004914, 0.4266, 0.0145, 0.3784, 0.02875, 0.3314, 0.04755, 0.286, 0.0707, 0.2427, 0.09799, 0.2019, 0.1292, 0.1639, 0.1639, 0.1292, 0.2018, 0.09799, 0.2427, 0.07071, 0.286, 0.04755, 0.3314, 0.02876, 0.3784, 0.0145, 0.4266, 0.004915])
me_cylinder_002.materials.append(mat_material)
me_cylinder_002.use_remesh_fix_poles = True
me_cylinder_002.use_remesh_preserve_attributes = False
me_cylinder_002.use_mirror_vertex_groups = False
me_cylinder_002.update()

# ---- objects
ob_ucx_dustbin_01 = bpy.data.objects.new('UCX_Dustbin_01', me_cylinder_001)
ob_dustbin = bpy.data.objects.new('Dustbin', me_cylinder_002)

# ---- transforms, parenting, visibility, modifiers, constraints
ob_ucx_dustbin_01.location = (0.0, 0.0, 0.0)
ob_ucx_dustbin_01.lineart.crease_threshold = 0.0
ob_dustbin.location = (0.0, 0.0, 0.0)
ob_dustbin.lineart.crease_threshold = 0.0
_m = ob_dustbin.modifiers.new('Auto Smooth', 'NODES')
_m.node_group = ng_auto_smooth
_gi = [s.identifier for s in ng_auto_smooth.interface.items_tree if s.item_type == 'SOCKET' and s.in_out == 'INPUT']
_m[_gi[1]] = 0.5236  # Angle

# ---- collection membership
col_collection.objects.link(ob_ucx_dustbin_01)
col_collection.objects.link(ob_dustbin)

# ---- scene / render settings (as saved in the file)
scene.frame_start = 1; scene.frame_end = 250; scene.frame_set(1)
scene.render.engine = 'CYCLES'
scene.cycles.use_denoising = False
scene.cycles.samples = 128
scene.cycles.sampling_pattern = 'TABULATED_SOBOL'
scene.cycles.use_adaptive_sampling = False
scene.cycles.use_light_tree = False
scene.view_settings.view_transform = 'Filmic'
scene.unit_settings.scale_length = 0.01
bpy.context.view_layer.update()

# ---- added for rendering (the .blend has no active camera and no usable light): camera, sun
cam_auto = bpy.data.cameras.new('AutoCamera')
cam_auto.lens = 50.0
cam_auto.sensor_width = 36.0
cam_auto.clip_end = 1270.7
ob_auto_camera = bpy.data.objects.new('AutoCamera', cam_auto)
scene.collection.objects.link(ob_auto_camera)
ob_auto_camera.location = (72.4046, -86.8855, 77.9237)
ob_auto_camera.rotation_euler = (1.09748, -7.21219e-08, 0.694738)
scene.camera = ob_auto_camera
light_auto_sun = bpy.data.lights.new('AutoSun', 'SUN')
light_auto_sun.energy = 3.0
light_auto_sun.angle = 0.0523599
ob_auto_sun = bpy.data.objects.new('AutoSun', light_auto_sun)
scene.collection.objects.link(ob_auto_sun)
ob_auto_sun.rotation_euler = (0.872665, 0.174533, 0.523599)
bpy.context.view_layer.update()
